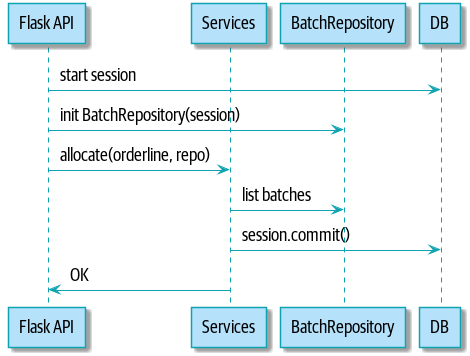

The diagram above was rendered by PlantUML. Its source (embedded in the PNG):
@startuml
skinparam default {
    FontName Guardian Sans Cond Regular
    FontSize 18
    FontColor Black
}

skinparam class {
    BackgroundColor #b5e2fa
    BorderColor #0fa3b1
}

skinparam CircledCharacter {
    FontColor Black
}

skinparam stereotypeC {
    BackgroundColor #eddea4 
}

skinparam package {
    FontName Guardian Sans Cond Light
}

skinparam sequencelifeline {
    BorderColor #0fa3b1
}
skinparam arrow {
    Color #0fa3b1
}
skinparam participant {
    BackgroundColor #b5e2fa
    BorderColor #0fa3b1
}
skinparam entity {
    BackgroundColor #b5e2fa
    BorderColor #0fa3b1
}
skinparam collections {
    BackgroundColor #b5e2fa
    BorderColor #0fa3b1
}
skinparam database {
    BackgroundColor #b5e2fa
    BorderColor #0fa3b1
}
skinparam boundary {
    BackgroundColor #b5e2fa
    BorderColor #0fa3b1
}
skinparam actor {
    Color DeepSkyBlue
    BackgroundColor #b5e2fa
    BorderColor #0fa3b1
}
skinparam sequencegroupheader {
    FontName Guardian Sans Cond Light
}
skinparam sequencebox {
    BackgroundColor PowderBlue
    BorderColor #0fa3b1
}
skinparam padding 4

participant "Flask API" as API
participant Services
participant BatchRepository
participant DB

API -> DB : start session
API -> BatchRepository : init BatchRepository(session)
API -> Services: allocate(orderline, repo)
Services -> BatchRepository : list batches
Services -> DB: session.commit()
Services -> API: OK

@enduml